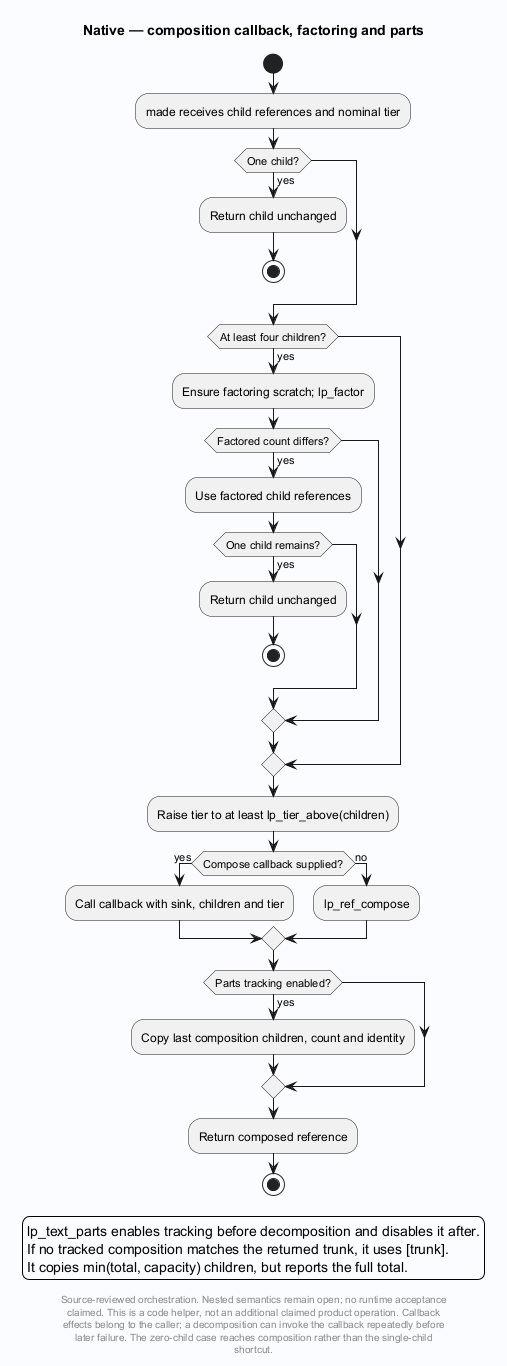

The diagram above was rendered by PlantUML. Its source (embedded in the PNG):
@startuml
' Evidence: Laplace-Native/src/text.c SHA256 e0fd82ff79d1fb1464c20fbbb5c6146f44205f9191071b12b6d42aaef4b3350d
' Evidence: Laplace-Native/src/compose.c SHA256 c213317c0871e015319c2a293fa82f7264f74bf7ec136d9ce2b2a867a38756f2
skinparam backgroundColor #FAFCFF
skinparam shadowing false
skinparam defaultFontName SansSerif
title Native — composition callback, factoring and parts
start
:made receives child references and nominal tier;
if (One child?) then (yes)
 :Return child unchanged;
 stop
endif
if (At least four children?) then (yes)
 :Ensure factoring scratch; lp_factor;
 if (Factored count differs?) then (yes)
  :Use factored child references;
  if (One child remains?) then (yes)
   :Return child unchanged;
   stop
  endif
 endif
endif
:Raise tier to at least lp_tier_above(children);
if (Compose callback supplied?) then (yes)
 :Call callback with sink, children and tier;
else (no)
 :lp_ref_compose;
endif
if (Parts tracking enabled?) then (yes)
 :Copy last composition children, count and identity;
endif
:Return composed reference;
stop
legend
lp_text_parts enables tracking before decomposition and disables it after.
If no tracked composition matches the returned trunk, it uses [trunk].
It copies min(total, capacity) children, but reports the full total.
endlegend
footer
Source-reviewed orchestration. Nested semantics remain open; no runtime acceptance
claimed. This is a code helper, not an additional claimed product operation. Callback
effects belong to the caller; a decomposition can invoke the callback repeatedly before
later failure. The zero-child case reaches composition rather than the single-child
shortcut.
end footer

@enduml